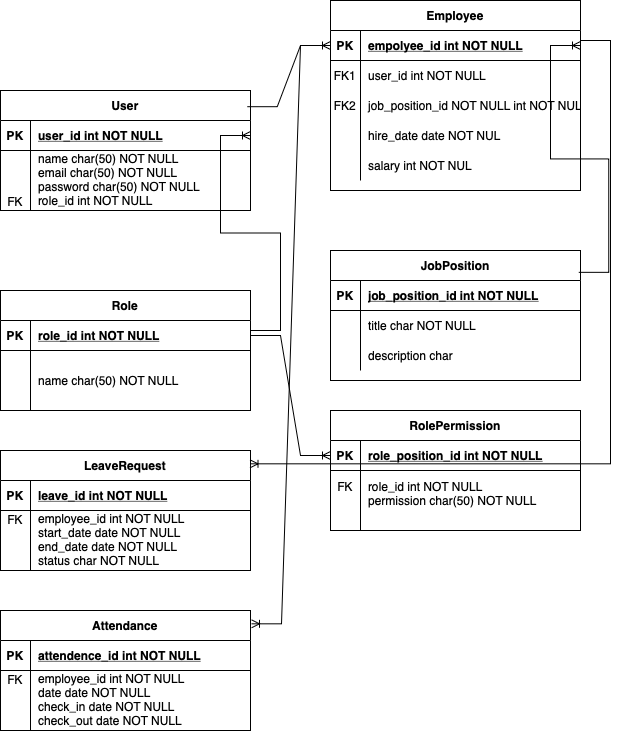

The diagram above was exported from draw.io. Its source (the exported page's mxGraphModel, read from the mxfile embedded in the PNG):
<mxGraphModel dx="1197" dy="943" grid="1" gridSize="10" guides="1" tooltips="1" connect="1" arrows="1" fold="1" page="1" pageScale="1" pageWidth="850" pageHeight="1100" math="0" shadow="0" extFonts="Permanent Marker^https://fonts.googleapis.com/css?family=Permanent+Marker">
  <root>
    <mxCell id="0" />
    <mxCell id="1" parent="0" />
    <mxCell id="C-vyLk0tnHw3VtMMgP7b-2" value="Employee" style="shape=table;startSize=30;container=1;collapsible=1;childLayout=tableLayout;fixedRows=1;rowLines=0;fontStyle=1;align=center;resizeLast=1;" parent="1" vertex="1">
      <mxGeometry x="450" y="30" width="250" height="190" as="geometry" />
    </mxCell>
    <mxCell id="C-vyLk0tnHw3VtMMgP7b-3" value="" style="shape=partialRectangle;collapsible=0;dropTarget=0;pointerEvents=0;fillColor=none;points=[[0,0.5],[1,0.5]];portConstraint=eastwest;top=0;left=0;right=0;bottom=1;" parent="C-vyLk0tnHw3VtMMgP7b-2" vertex="1">
      <mxGeometry y="30" width="250" height="30" as="geometry" />
    </mxCell>
    <mxCell id="C-vyLk0tnHw3VtMMgP7b-4" value="PK" style="shape=partialRectangle;overflow=hidden;connectable=0;fillColor=none;top=0;left=0;bottom=0;right=0;fontStyle=1;" parent="C-vyLk0tnHw3VtMMgP7b-3" vertex="1">
      <mxGeometry width="30" height="30" as="geometry">
        <mxRectangle width="30" height="30" as="alternateBounds" />
      </mxGeometry>
    </mxCell>
    <mxCell id="C-vyLk0tnHw3VtMMgP7b-5" value="empolyee_id int NOT NULL " style="shape=partialRectangle;overflow=hidden;connectable=0;fillColor=none;top=0;left=0;bottom=0;right=0;align=left;spacingLeft=6;fontStyle=5;" parent="C-vyLk0tnHw3VtMMgP7b-3" vertex="1">
      <mxGeometry x="30" width="220" height="30" as="geometry">
        <mxRectangle width="220" height="30" as="alternateBounds" />
      </mxGeometry>
    </mxCell>
    <mxCell id="C-vyLk0tnHw3VtMMgP7b-6" value="" style="shape=partialRectangle;collapsible=0;dropTarget=0;pointerEvents=0;fillColor=none;points=[[0,0.5],[1,0.5]];portConstraint=eastwest;top=0;left=0;right=0;bottom=0;" parent="C-vyLk0tnHw3VtMMgP7b-2" vertex="1">
      <mxGeometry y="60" width="250" height="30" as="geometry" />
    </mxCell>
    <mxCell id="C-vyLk0tnHw3VtMMgP7b-7" value="FK1" style="shape=partialRectangle;overflow=hidden;connectable=0;fillColor=none;top=0;left=0;bottom=0;right=0;" parent="C-vyLk0tnHw3VtMMgP7b-6" vertex="1">
      <mxGeometry width="30" height="30" as="geometry">
        <mxRectangle width="30" height="30" as="alternateBounds" />
      </mxGeometry>
    </mxCell>
    <mxCell id="C-vyLk0tnHw3VtMMgP7b-8" value="user_id int NOT NULL" style="shape=partialRectangle;overflow=hidden;connectable=0;fillColor=none;top=0;left=0;bottom=0;right=0;align=left;spacingLeft=6;" parent="C-vyLk0tnHw3VtMMgP7b-6" vertex="1">
      <mxGeometry x="30" width="220" height="30" as="geometry">
        <mxRectangle width="220" height="30" as="alternateBounds" />
      </mxGeometry>
    </mxCell>
    <mxCell id="C-vyLk0tnHw3VtMMgP7b-9" value="" style="shape=partialRectangle;collapsible=0;dropTarget=0;pointerEvents=0;fillColor=none;points=[[0,0.5],[1,0.5]];portConstraint=eastwest;top=0;left=0;right=0;bottom=0;" parent="C-vyLk0tnHw3VtMMgP7b-2" vertex="1">
      <mxGeometry y="90" width="250" height="30" as="geometry" />
    </mxCell>
    <mxCell id="C-vyLk0tnHw3VtMMgP7b-10" value="FK2" style="shape=partialRectangle;overflow=hidden;connectable=0;fillColor=none;top=0;left=0;bottom=0;right=0;" parent="C-vyLk0tnHw3VtMMgP7b-9" vertex="1">
      <mxGeometry width="30" height="30" as="geometry">
        <mxRectangle width="30" height="30" as="alternateBounds" />
      </mxGeometry>
    </mxCell>
    <mxCell id="C-vyLk0tnHw3VtMMgP7b-11" value="job_position_id NOT NULL int NOT NUL" style="shape=partialRectangle;overflow=hidden;connectable=0;fillColor=none;top=0;left=0;bottom=0;right=0;align=left;spacingLeft=6;" parent="C-vyLk0tnHw3VtMMgP7b-9" vertex="1">
      <mxGeometry x="30" width="220" height="30" as="geometry">
        <mxRectangle width="220" height="30" as="alternateBounds" />
      </mxGeometry>
    </mxCell>
    <mxCell id="i9oqSUnmKwBGrRLbgAXw-39" value="" style="shape=partialRectangle;collapsible=0;dropTarget=0;pointerEvents=0;fillColor=none;points=[[0,0.5],[1,0.5]];portConstraint=eastwest;top=0;left=0;right=0;bottom=0;" vertex="1" parent="C-vyLk0tnHw3VtMMgP7b-2">
      <mxGeometry y="120" width="250" height="30" as="geometry" />
    </mxCell>
    <mxCell id="i9oqSUnmKwBGrRLbgAXw-40" value="" style="shape=partialRectangle;overflow=hidden;connectable=0;fillColor=none;top=0;left=0;bottom=0;right=0;" vertex="1" parent="i9oqSUnmKwBGrRLbgAXw-39">
      <mxGeometry width="30" height="30" as="geometry">
        <mxRectangle width="30" height="30" as="alternateBounds" />
      </mxGeometry>
    </mxCell>
    <mxCell id="i9oqSUnmKwBGrRLbgAXw-41" value="hire_date date NOT NUL" style="shape=partialRectangle;overflow=hidden;connectable=0;fillColor=none;top=0;left=0;bottom=0;right=0;align=left;spacingLeft=6;" vertex="1" parent="i9oqSUnmKwBGrRLbgAXw-39">
      <mxGeometry x="30" width="220" height="30" as="geometry">
        <mxRectangle width="220" height="30" as="alternateBounds" />
      </mxGeometry>
    </mxCell>
    <mxCell id="i9oqSUnmKwBGrRLbgAXw-42" value="" style="shape=partialRectangle;collapsible=0;dropTarget=0;pointerEvents=0;fillColor=none;points=[[0,0.5],[1,0.5]];portConstraint=eastwest;top=0;left=0;right=0;bottom=0;" vertex="1" parent="C-vyLk0tnHw3VtMMgP7b-2">
      <mxGeometry y="150" width="250" height="30" as="geometry" />
    </mxCell>
    <mxCell id="i9oqSUnmKwBGrRLbgAXw-43" value="" style="shape=partialRectangle;overflow=hidden;connectable=0;fillColor=none;top=0;left=0;bottom=0;right=0;" vertex="1" parent="i9oqSUnmKwBGrRLbgAXw-42">
      <mxGeometry width="30" height="30" as="geometry">
        <mxRectangle width="30" height="30" as="alternateBounds" />
      </mxGeometry>
    </mxCell>
    <mxCell id="i9oqSUnmKwBGrRLbgAXw-44" value="salary int NOT NUL" style="shape=partialRectangle;overflow=hidden;connectable=0;fillColor=none;top=0;left=0;bottom=0;right=0;align=left;spacingLeft=6;" vertex="1" parent="i9oqSUnmKwBGrRLbgAXw-42">
      <mxGeometry x="30" width="220" height="30" as="geometry">
        <mxRectangle width="220" height="30" as="alternateBounds" />
      </mxGeometry>
    </mxCell>
    <mxCell id="C-vyLk0tnHw3VtMMgP7b-13" value="JobPosition" style="shape=table;startSize=30;container=1;collapsible=1;childLayout=tableLayout;fixedRows=1;rowLines=0;fontStyle=1;align=center;resizeLast=1;" parent="1" vertex="1">
      <mxGeometry x="450" y="280" width="250" height="130" as="geometry" />
    </mxCell>
    <mxCell id="C-vyLk0tnHw3VtMMgP7b-14" value="" style="shape=partialRectangle;collapsible=0;dropTarget=0;pointerEvents=0;fillColor=none;points=[[0,0.5],[1,0.5]];portConstraint=eastwest;top=0;left=0;right=0;bottom=1;" parent="C-vyLk0tnHw3VtMMgP7b-13" vertex="1">
      <mxGeometry y="30" width="250" height="30" as="geometry" />
    </mxCell>
    <mxCell id="C-vyLk0tnHw3VtMMgP7b-15" value="PK" style="shape=partialRectangle;overflow=hidden;connectable=0;fillColor=none;top=0;left=0;bottom=0;right=0;fontStyle=1;" parent="C-vyLk0tnHw3VtMMgP7b-14" vertex="1">
      <mxGeometry width="30" height="30" as="geometry">
        <mxRectangle width="30" height="30" as="alternateBounds" />
      </mxGeometry>
    </mxCell>
    <mxCell id="C-vyLk0tnHw3VtMMgP7b-16" value="job_position_id int NOT NULL " style="shape=partialRectangle;overflow=hidden;connectable=0;fillColor=none;top=0;left=0;bottom=0;right=0;align=left;spacingLeft=6;fontStyle=5;" parent="C-vyLk0tnHw3VtMMgP7b-14" vertex="1">
      <mxGeometry x="30" width="220" height="30" as="geometry">
        <mxRectangle width="220" height="30" as="alternateBounds" />
      </mxGeometry>
    </mxCell>
    <mxCell id="C-vyLk0tnHw3VtMMgP7b-17" value="" style="shape=partialRectangle;collapsible=0;dropTarget=0;pointerEvents=0;fillColor=none;points=[[0,0.5],[1,0.5]];portConstraint=eastwest;top=0;left=0;right=0;bottom=0;" parent="C-vyLk0tnHw3VtMMgP7b-13" vertex="1">
      <mxGeometry y="60" width="250" height="30" as="geometry" />
    </mxCell>
    <mxCell id="C-vyLk0tnHw3VtMMgP7b-18" value="" style="shape=partialRectangle;overflow=hidden;connectable=0;fillColor=none;top=0;left=0;bottom=0;right=0;" parent="C-vyLk0tnHw3VtMMgP7b-17" vertex="1">
      <mxGeometry width="30" height="30" as="geometry">
        <mxRectangle width="30" height="30" as="alternateBounds" />
      </mxGeometry>
    </mxCell>
    <mxCell id="C-vyLk0tnHw3VtMMgP7b-19" value="title char NOT NULL" style="shape=partialRectangle;overflow=hidden;connectable=0;fillColor=none;top=0;left=0;bottom=0;right=0;align=left;spacingLeft=6;" parent="C-vyLk0tnHw3VtMMgP7b-17" vertex="1">
      <mxGeometry x="30" width="220" height="30" as="geometry">
        <mxRectangle width="220" height="30" as="alternateBounds" />
      </mxGeometry>
    </mxCell>
    <mxCell id="C-vyLk0tnHw3VtMMgP7b-20" value="" style="shape=partialRectangle;collapsible=0;dropTarget=0;pointerEvents=0;fillColor=none;points=[[0,0.5],[1,0.5]];portConstraint=eastwest;top=0;left=0;right=0;bottom=0;" parent="C-vyLk0tnHw3VtMMgP7b-13" vertex="1">
      <mxGeometry y="90" width="250" height="30" as="geometry" />
    </mxCell>
    <mxCell id="C-vyLk0tnHw3VtMMgP7b-21" value="" style="shape=partialRectangle;overflow=hidden;connectable=0;fillColor=none;top=0;left=0;bottom=0;right=0;" parent="C-vyLk0tnHw3VtMMgP7b-20" vertex="1">
      <mxGeometry width="30" height="30" as="geometry">
        <mxRectangle width="30" height="30" as="alternateBounds" />
      </mxGeometry>
    </mxCell>
    <mxCell id="C-vyLk0tnHw3VtMMgP7b-22" value="description char" style="shape=partialRectangle;overflow=hidden;connectable=0;fillColor=none;top=0;left=0;bottom=0;right=0;align=left;spacingLeft=6;" parent="C-vyLk0tnHw3VtMMgP7b-20" vertex="1">
      <mxGeometry x="30" width="220" height="30" as="geometry">
        <mxRectangle width="220" height="30" as="alternateBounds" />
      </mxGeometry>
    </mxCell>
    <mxCell id="C-vyLk0tnHw3VtMMgP7b-23" value="User" style="shape=table;startSize=30;container=1;collapsible=1;childLayout=tableLayout;fixedRows=1;rowLines=0;fontStyle=1;align=center;resizeLast=1;" parent="1" vertex="1">
      <mxGeometry x="120" y="120" width="250" height="120" as="geometry" />
    </mxCell>
    <mxCell id="C-vyLk0tnHw3VtMMgP7b-24" value="" style="shape=partialRectangle;collapsible=0;dropTarget=0;pointerEvents=0;fillColor=none;points=[[0,0.5],[1,0.5]];portConstraint=eastwest;top=0;left=0;right=0;bottom=1;" parent="C-vyLk0tnHw3VtMMgP7b-23" vertex="1">
      <mxGeometry y="30" width="250" height="30" as="geometry" />
    </mxCell>
    <mxCell id="C-vyLk0tnHw3VtMMgP7b-25" value="PK" style="shape=partialRectangle;overflow=hidden;connectable=0;fillColor=none;top=0;left=0;bottom=0;right=0;fontStyle=1;" parent="C-vyLk0tnHw3VtMMgP7b-24" vertex="1">
      <mxGeometry width="30" height="30" as="geometry">
        <mxRectangle width="30" height="30" as="alternateBounds" />
      </mxGeometry>
    </mxCell>
    <mxCell id="C-vyLk0tnHw3VtMMgP7b-26" value="user_id int NOT NULL " style="shape=partialRectangle;overflow=hidden;connectable=0;fillColor=none;top=0;left=0;bottom=0;right=0;align=left;spacingLeft=6;fontStyle=5;" parent="C-vyLk0tnHw3VtMMgP7b-24" vertex="1">
      <mxGeometry x="30" width="220" height="30" as="geometry">
        <mxRectangle width="220" height="30" as="alternateBounds" />
      </mxGeometry>
    </mxCell>
    <mxCell id="C-vyLk0tnHw3VtMMgP7b-27" value="" style="shape=partialRectangle;collapsible=0;dropTarget=0;pointerEvents=0;fillColor=none;points=[[0,0.5],[1,0.5]];portConstraint=eastwest;top=0;left=0;right=0;bottom=0;" parent="C-vyLk0tnHw3VtMMgP7b-23" vertex="1">
      <mxGeometry y="60" width="250" height="60" as="geometry" />
    </mxCell>
    <mxCell id="C-vyLk0tnHw3VtMMgP7b-28" value="&#10;&#10;&#10;FK" style="shape=partialRectangle;overflow=hidden;connectable=0;fillColor=none;top=0;left=0;bottom=0;right=0;" parent="C-vyLk0tnHw3VtMMgP7b-27" vertex="1">
      <mxGeometry width="30" height="60" as="geometry">
        <mxRectangle width="30" height="60" as="alternateBounds" />
      </mxGeometry>
    </mxCell>
    <mxCell id="C-vyLk0tnHw3VtMMgP7b-29" value="name char(50) NOT NULL&#10;email char(50) NOT NULL&#10;password char(50) NOT NULL&#10;role_id int NOT NULL&#10;" style="shape=partialRectangle;overflow=hidden;connectable=0;fillColor=none;top=0;left=0;bottom=0;right=0;align=left;spacingLeft=6;" parent="C-vyLk0tnHw3VtMMgP7b-27" vertex="1">
      <mxGeometry x="30" width="220" height="60" as="geometry">
        <mxRectangle width="220" height="60" as="alternateBounds" />
      </mxGeometry>
    </mxCell>
    <mxCell id="i9oqSUnmKwBGrRLbgAXw-1" value="Role" style="shape=table;startSize=30;container=1;collapsible=1;childLayout=tableLayout;fixedRows=1;rowLines=0;fontStyle=1;align=center;resizeLast=1;" vertex="1" parent="1">
      <mxGeometry x="120" y="320" width="250" height="120" as="geometry" />
    </mxCell>
    <mxCell id="i9oqSUnmKwBGrRLbgAXw-2" value="" style="shape=partialRectangle;collapsible=0;dropTarget=0;pointerEvents=0;fillColor=none;points=[[0,0.5],[1,0.5]];portConstraint=eastwest;top=0;left=0;right=0;bottom=1;" vertex="1" parent="i9oqSUnmKwBGrRLbgAXw-1">
      <mxGeometry y="30" width="250" height="30" as="geometry" />
    </mxCell>
    <mxCell id="i9oqSUnmKwBGrRLbgAXw-3" value="PK" style="shape=partialRectangle;overflow=hidden;connectable=0;fillColor=none;top=0;left=0;bottom=0;right=0;fontStyle=1;" vertex="1" parent="i9oqSUnmKwBGrRLbgAXw-2">
      <mxGeometry width="30" height="30" as="geometry">
        <mxRectangle width="30" height="30" as="alternateBounds" />
      </mxGeometry>
    </mxCell>
    <mxCell id="i9oqSUnmKwBGrRLbgAXw-4" value="role_id int NOT NULL " style="shape=partialRectangle;overflow=hidden;connectable=0;fillColor=none;top=0;left=0;bottom=0;right=0;align=left;spacingLeft=6;fontStyle=5;" vertex="1" parent="i9oqSUnmKwBGrRLbgAXw-2">
      <mxGeometry x="30" width="220" height="30" as="geometry">
        <mxRectangle width="220" height="30" as="alternateBounds" />
      </mxGeometry>
    </mxCell>
    <mxCell id="i9oqSUnmKwBGrRLbgAXw-5" value="" style="shape=partialRectangle;collapsible=0;dropTarget=0;pointerEvents=0;fillColor=none;points=[[0,0.5],[1,0.5]];portConstraint=eastwest;top=0;left=0;right=0;bottom=0;" vertex="1" parent="i9oqSUnmKwBGrRLbgAXw-1">
      <mxGeometry y="60" width="250" height="60" as="geometry" />
    </mxCell>
    <mxCell id="i9oqSUnmKwBGrRLbgAXw-6" value="" style="shape=partialRectangle;overflow=hidden;connectable=0;fillColor=none;top=0;left=0;bottom=0;right=0;" vertex="1" parent="i9oqSUnmKwBGrRLbgAXw-5">
      <mxGeometry width="30" height="60" as="geometry">
        <mxRectangle width="30" height="60" as="alternateBounds" />
      </mxGeometry>
    </mxCell>
    <mxCell id="i9oqSUnmKwBGrRLbgAXw-7" value="name char(50) NOT NULL" style="shape=partialRectangle;overflow=hidden;connectable=0;fillColor=none;top=0;left=0;bottom=0;right=0;align=left;spacingLeft=6;" vertex="1" parent="i9oqSUnmKwBGrRLbgAXw-5">
      <mxGeometry x="30" width="220" height="60" as="geometry">
        <mxRectangle width="220" height="60" as="alternateBounds" />
      </mxGeometry>
    </mxCell>
    <mxCell id="i9oqSUnmKwBGrRLbgAXw-8" value="RolePermission" style="shape=table;startSize=30;container=1;collapsible=1;childLayout=tableLayout;fixedRows=1;rowLines=0;fontStyle=1;align=center;resizeLast=1;" vertex="1" parent="1">
      <mxGeometry x="450" y="440" width="250" height="120" as="geometry" />
    </mxCell>
    <mxCell id="i9oqSUnmKwBGrRLbgAXw-9" value="" style="shape=partialRectangle;collapsible=0;dropTarget=0;pointerEvents=0;fillColor=none;points=[[0,0.5],[1,0.5]];portConstraint=eastwest;top=0;left=0;right=0;bottom=1;" vertex="1" parent="i9oqSUnmKwBGrRLbgAXw-8">
      <mxGeometry y="30" width="250" height="30" as="geometry" />
    </mxCell>
    <mxCell id="i9oqSUnmKwBGrRLbgAXw-10" value="PK" style="shape=partialRectangle;overflow=hidden;connectable=0;fillColor=none;top=0;left=0;bottom=0;right=0;fontStyle=1;" vertex="1" parent="i9oqSUnmKwBGrRLbgAXw-9">
      <mxGeometry width="30" height="30" as="geometry">
        <mxRectangle width="30" height="30" as="alternateBounds" />
      </mxGeometry>
    </mxCell>
    <mxCell id="i9oqSUnmKwBGrRLbgAXw-11" value="role_position_id int NOT NULL " style="shape=partialRectangle;overflow=hidden;connectable=0;fillColor=none;top=0;left=0;bottom=0;right=0;align=left;spacingLeft=6;fontStyle=5;" vertex="1" parent="i9oqSUnmKwBGrRLbgAXw-9">
      <mxGeometry x="30" width="220" height="30" as="geometry">
        <mxRectangle width="220" height="30" as="alternateBounds" />
      </mxGeometry>
    </mxCell>
    <mxCell id="i9oqSUnmKwBGrRLbgAXw-12" value="" style="shape=partialRectangle;collapsible=0;dropTarget=0;pointerEvents=0;fillColor=none;points=[[0,0.5],[1,0.5]];portConstraint=eastwest;top=0;left=0;right=0;bottom=0;" vertex="1" parent="i9oqSUnmKwBGrRLbgAXw-8">
      <mxGeometry y="60" width="250" height="60" as="geometry" />
    </mxCell>
    <mxCell id="i9oqSUnmKwBGrRLbgAXw-13" value="FK&#10;&#10;" style="shape=partialRectangle;overflow=hidden;connectable=0;fillColor=none;top=0;left=0;bottom=0;right=0;" vertex="1" parent="i9oqSUnmKwBGrRLbgAXw-12">
      <mxGeometry width="30" height="60" as="geometry">
        <mxRectangle width="30" height="60" as="alternateBounds" />
      </mxGeometry>
    </mxCell>
    <mxCell id="i9oqSUnmKwBGrRLbgAXw-14" value="role_id int NOT NULL&#10;permission char(50) NOT NULL&#10;" style="shape=partialRectangle;overflow=hidden;connectable=0;fillColor=none;top=0;left=0;bottom=0;right=0;align=left;spacingLeft=6;" vertex="1" parent="i9oqSUnmKwBGrRLbgAXw-12">
      <mxGeometry x="30" width="220" height="60" as="geometry">
        <mxRectangle width="220" height="60" as="alternateBounds" />
      </mxGeometry>
    </mxCell>
    <mxCell id="i9oqSUnmKwBGrRLbgAXw-15" value="LeaveRequest" style="shape=table;startSize=30;container=1;collapsible=1;childLayout=tableLayout;fixedRows=1;rowLines=0;fontStyle=1;align=center;resizeLast=1;" vertex="1" parent="1">
      <mxGeometry x="120" y="480" width="250" height="120" as="geometry" />
    </mxCell>
    <mxCell id="i9oqSUnmKwBGrRLbgAXw-16" value="" style="shape=partialRectangle;collapsible=0;dropTarget=0;pointerEvents=0;fillColor=none;points=[[0,0.5],[1,0.5]];portConstraint=eastwest;top=0;left=0;right=0;bottom=1;" vertex="1" parent="i9oqSUnmKwBGrRLbgAXw-15">
      <mxGeometry y="30" width="250" height="30" as="geometry" />
    </mxCell>
    <mxCell id="i9oqSUnmKwBGrRLbgAXw-17" value="PK" style="shape=partialRectangle;overflow=hidden;connectable=0;fillColor=none;top=0;left=0;bottom=0;right=0;fontStyle=1;" vertex="1" parent="i9oqSUnmKwBGrRLbgAXw-16">
      <mxGeometry width="30" height="30" as="geometry">
        <mxRectangle width="30" height="30" as="alternateBounds" />
      </mxGeometry>
    </mxCell>
    <mxCell id="i9oqSUnmKwBGrRLbgAXw-18" value="leave_id int NOT NULL " style="shape=partialRectangle;overflow=hidden;connectable=0;fillColor=none;top=0;left=0;bottom=0;right=0;align=left;spacingLeft=6;fontStyle=5;" vertex="1" parent="i9oqSUnmKwBGrRLbgAXw-16">
      <mxGeometry x="30" width="220" height="30" as="geometry">
        <mxRectangle width="220" height="30" as="alternateBounds" />
      </mxGeometry>
    </mxCell>
    <mxCell id="i9oqSUnmKwBGrRLbgAXw-19" value="" style="shape=partialRectangle;collapsible=0;dropTarget=0;pointerEvents=0;fillColor=none;points=[[0,0.5],[1,0.5]];portConstraint=eastwest;top=0;left=0;right=0;bottom=0;" vertex="1" parent="i9oqSUnmKwBGrRLbgAXw-15">
      <mxGeometry y="60" width="250" height="60" as="geometry" />
    </mxCell>
    <mxCell id="i9oqSUnmKwBGrRLbgAXw-20" value="FK&#10;&#10;&#10;" style="shape=partialRectangle;overflow=hidden;connectable=0;fillColor=none;top=0;left=0;bottom=0;right=0;" vertex="1" parent="i9oqSUnmKwBGrRLbgAXw-19">
      <mxGeometry width="30" height="60" as="geometry">
        <mxRectangle width="30" height="60" as="alternateBounds" />
      </mxGeometry>
    </mxCell>
    <mxCell id="i9oqSUnmKwBGrRLbgAXw-21" value="employee_id int NOT NULL&#10;start_date date NOT NULL&#10;end_date date NOT NULL&#10;status char NOT NULL&#10;" style="shape=partialRectangle;overflow=hidden;connectable=0;fillColor=none;top=0;left=0;bottom=0;right=0;align=left;spacingLeft=6;" vertex="1" parent="i9oqSUnmKwBGrRLbgAXw-19">
      <mxGeometry x="30" width="220" height="60" as="geometry">
        <mxRectangle width="220" height="60" as="alternateBounds" />
      </mxGeometry>
    </mxCell>
    <mxCell id="i9oqSUnmKwBGrRLbgAXw-29" value="Attendance" style="shape=table;startSize=30;container=1;collapsible=1;childLayout=tableLayout;fixedRows=1;rowLines=0;fontStyle=1;align=center;resizeLast=1;" vertex="1" parent="1">
      <mxGeometry x="120" y="640" width="250" height="120" as="geometry" />
    </mxCell>
    <mxCell id="i9oqSUnmKwBGrRLbgAXw-30" value="" style="shape=partialRectangle;collapsible=0;dropTarget=0;pointerEvents=0;fillColor=none;points=[[0,0.5],[1,0.5]];portConstraint=eastwest;top=0;left=0;right=0;bottom=1;" vertex="1" parent="i9oqSUnmKwBGrRLbgAXw-29">
      <mxGeometry y="30" width="250" height="30" as="geometry" />
    </mxCell>
    <mxCell id="i9oqSUnmKwBGrRLbgAXw-31" value="PK" style="shape=partialRectangle;overflow=hidden;connectable=0;fillColor=none;top=0;left=0;bottom=0;right=0;fontStyle=1;" vertex="1" parent="i9oqSUnmKwBGrRLbgAXw-30">
      <mxGeometry width="30" height="30" as="geometry">
        <mxRectangle width="30" height="30" as="alternateBounds" />
      </mxGeometry>
    </mxCell>
    <mxCell id="i9oqSUnmKwBGrRLbgAXw-32" value="attendence_id int NOT NULL " style="shape=partialRectangle;overflow=hidden;connectable=0;fillColor=none;top=0;left=0;bottom=0;right=0;align=left;spacingLeft=6;fontStyle=5;" vertex="1" parent="i9oqSUnmKwBGrRLbgAXw-30">
      <mxGeometry x="30" width="220" height="30" as="geometry">
        <mxRectangle width="220" height="30" as="alternateBounds" />
      </mxGeometry>
    </mxCell>
    <mxCell id="i9oqSUnmKwBGrRLbgAXw-33" value="" style="shape=partialRectangle;collapsible=0;dropTarget=0;pointerEvents=0;fillColor=none;points=[[0,0.5],[1,0.5]];portConstraint=eastwest;top=0;left=0;right=0;bottom=0;" vertex="1" parent="i9oqSUnmKwBGrRLbgAXw-29">
      <mxGeometry y="60" width="250" height="60" as="geometry" />
    </mxCell>
    <mxCell id="i9oqSUnmKwBGrRLbgAXw-34" value="FK&#10;&#10;&#10;" style="shape=partialRectangle;overflow=hidden;connectable=0;fillColor=none;top=0;left=0;bottom=0;right=0;" vertex="1" parent="i9oqSUnmKwBGrRLbgAXw-33">
      <mxGeometry width="30" height="60" as="geometry">
        <mxRectangle width="30" height="60" as="alternateBounds" />
      </mxGeometry>
    </mxCell>
    <mxCell id="i9oqSUnmKwBGrRLbgAXw-35" value="employee_id int NOT NULL&#10;date date NOT NULL&#10;check_in date NOT NULL&#10;check_out date NOT NULL&#10;" style="shape=partialRectangle;overflow=hidden;connectable=0;fillColor=none;top=0;left=0;bottom=0;right=0;align=left;spacingLeft=6;" vertex="1" parent="i9oqSUnmKwBGrRLbgAXw-33">
      <mxGeometry x="30" width="220" height="60" as="geometry">
        <mxRectangle width="220" height="60" as="alternateBounds" />
      </mxGeometry>
    </mxCell>
    <mxCell id="i9oqSUnmKwBGrRLbgAXw-45" value="" style="edgeStyle=entityRelationEdgeStyle;fontSize=12;html=1;endArrow=ERoneToMany;rounded=0;exitX=0.987;exitY=0.135;exitDx=0;exitDy=0;exitPerimeter=0;" edge="1" parent="1" source="C-vyLk0tnHw3VtMMgP7b-23" target="C-vyLk0tnHw3VtMMgP7b-3">
      <mxGeometry width="100" height="100" relative="1" as="geometry">
        <mxPoint x="290" y="440" as="sourcePoint" />
        <mxPoint x="390" y="340" as="targetPoint" />
        <Array as="points">
          <mxPoint x="420" y="150" />
        </Array>
      </mxGeometry>
    </mxCell>
    <mxCell id="i9oqSUnmKwBGrRLbgAXw-46" value="" style="edgeStyle=entityRelationEdgeStyle;fontSize=12;html=1;endArrow=ERoneToMany;rounded=0;exitX=0.993;exitY=0.168;exitDx=0;exitDy=0;exitPerimeter=0;" edge="1" parent="1" source="C-vyLk0tnHw3VtMMgP7b-13">
      <mxGeometry width="100" height="100" relative="1" as="geometry">
        <mxPoint x="710" y="320" as="sourcePoint" />
        <mxPoint x="700" y="75" as="targetPoint" />
        <Array as="points">
          <mxPoint x="770" y="140" />
          <mxPoint x="820" y="130" />
          <mxPoint x="800" y="140" />
        </Array>
      </mxGeometry>
    </mxCell>
    <mxCell id="i9oqSUnmKwBGrRLbgAXw-47" value="" style="edgeStyle=entityRelationEdgeStyle;fontSize=12;html=1;endArrow=ERoneToMany;rounded=0;entryX=1;entryY=0.5;entryDx=0;entryDy=0;" edge="1" parent="1" target="C-vyLk0tnHw3VtMMgP7b-24">
      <mxGeometry width="100" height="100" relative="1" as="geometry">
        <mxPoint x="370" y="360" as="sourcePoint" />
        <mxPoint x="470" y="260" as="targetPoint" />
      </mxGeometry>
    </mxCell>
    <mxCell id="i9oqSUnmKwBGrRLbgAXw-48" value="" style="edgeStyle=entityRelationEdgeStyle;fontSize=12;html=1;endArrow=ERoneToMany;rounded=0;entryX=0;entryY=0.5;entryDx=0;entryDy=0;" edge="1" parent="1" source="i9oqSUnmKwBGrRLbgAXw-2" target="i9oqSUnmKwBGrRLbgAXw-9">
      <mxGeometry width="100" height="100" relative="1" as="geometry">
        <mxPoint x="120" y="370" as="sourcePoint" />
        <mxPoint x="220" y="270" as="targetPoint" />
      </mxGeometry>
    </mxCell>
    <mxCell id="i9oqSUnmKwBGrRLbgAXw-49" value="" style="edgeStyle=entityRelationEdgeStyle;fontSize=12;html=1;endArrow=ERoneToMany;rounded=0;entryX=0.998;entryY=0.111;entryDx=0;entryDy=0;entryPerimeter=0;" edge="1" parent="1" target="i9oqSUnmKwBGrRLbgAXw-15">
      <mxGeometry width="100" height="100" relative="1" as="geometry">
        <mxPoint x="700" y="70" as="sourcePoint" />
        <mxPoint x="800" y="-30" as="targetPoint" />
      </mxGeometry>
    </mxCell>
    <mxCell id="i9oqSUnmKwBGrRLbgAXw-50" value="" style="edgeStyle=entityRelationEdgeStyle;fontSize=12;html=1;endArrow=ERoneToMany;rounded=0;exitX=0;exitY=0.5;exitDx=0;exitDy=0;entryX=1.004;entryY=0.111;entryDx=0;entryDy=0;entryPerimeter=0;" edge="1" parent="1" source="C-vyLk0tnHw3VtMMgP7b-3" target="i9oqSUnmKwBGrRLbgAXw-29">
      <mxGeometry width="100" height="100" relative="1" as="geometry">
        <mxPoint x="360" y="80" as="sourcePoint" />
        <mxPoint x="460" y="-20" as="targetPoint" />
      </mxGeometry>
    </mxCell>
  </root>
</mxGraphModel>